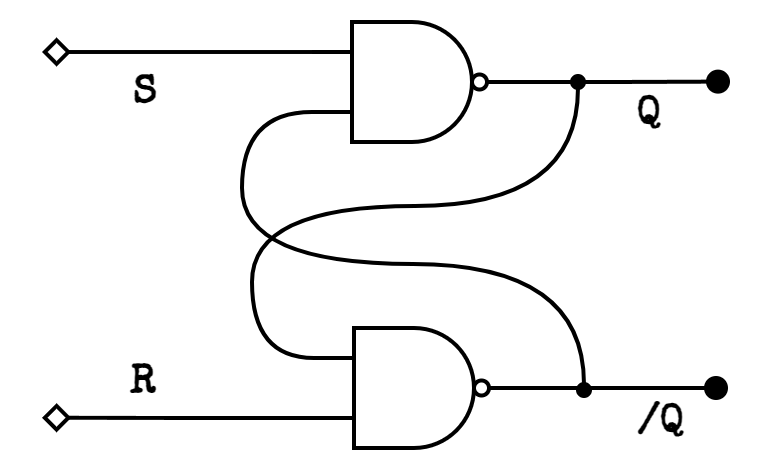

The diagram above was exported from draw.io. Its source (the exported page's mxGraphModel, read from the mxfile embedded in the PNG):
<mxGraphModel dx="754" dy="421" grid="1" gridSize="1.9685" guides="1" tooltips="1" connect="1" arrows="1" fold="1" page="1" pageScale="1" pageWidth="827" pageHeight="583" math="0" shadow="0">
  <root>
    <mxCell id="0" />
    <mxCell id="1" parent="0" />
    <mxCell id="2" edge="1" parent="1" source="7" style="edgeStyle=orthogonalEdgeStyle;rounded=0;orthogonalLoop=1;jettySize=auto;html=1;exitX=1;exitY=0.5;exitDx=0;exitDy=0;exitPerimeter=0;strokeWidth=2;endArrow=oval;endFill=1;endSize=10;">
      <mxGeometry relative="1" as="geometry">
        <mxPoint x="557" y="363" as="targetPoint" />
      </mxGeometry>
    </mxCell>
    <mxCell id="3" connectable="0" parent="2" style="edgeLabel;html=1;align=center;verticalAlign=top;resizable=0;points=[];fontSize=20;fontStyle=1;labelPosition=center;verticalLabelPosition=bottom;fontFamily=Special Elite;fontSource=https%3A%2F%2Ffonts.googleapis.com%2Fcss%3Ffamily%3DSpecial%2BElite;" value="/Q" vertex="1">
      <mxGeometry relative="1" x="0.4298" y="1" as="geometry">
        <mxPoint as="offset" />
      </mxGeometry>
    </mxCell>
    <mxCell id="4" edge="1" parent="1" source="7" style="edgeStyle=orthogonalEdgeStyle;rounded=0;orthogonalLoop=1;jettySize=auto;html=1;exitX=0;exitY=0.25;exitDx=0;exitDy=0;exitPerimeter=0;endArrow=oval;endFill=1;strokeWidth=2;curved=1;">
      <mxGeometry relative="1" as="geometry">
        <Array as="points">
          <mxPoint x="325" y="348" />
          <mxPoint x="325" y="272" />
          <mxPoint x="488" y="272" />
        </Array>
        <mxPoint x="488" y="210" as="targetPoint" />
      </mxGeometry>
    </mxCell>
    <mxCell id="5" edge="1" parent="1" source="7" style="edgeStyle=orthogonalEdgeStyle;rounded=0;orthogonalLoop=1;jettySize=auto;html=1;exitX=0;exitY=0.75;exitDx=0;exitDy=0;exitPerimeter=0;startArrow=none;startFill=0;startSize=5.9055;endArrow=diamond;endFill=0;endSize=9.8425;strokeWidth=1.9685;">
      <mxGeometry relative="1" as="geometry">
        <mxPoint x="220" y="377.8571428571429" as="targetPoint" />
      </mxGeometry>
    </mxCell>
    <mxCell id="6" connectable="0" parent="5" style="edgeLabel;html=1;align=center;verticalAlign=middle;resizable=0;points=[];fontSize=20;fontStyle=1;fontFamily=Special Elite;fontSource=https%3A%2F%2Ffonts.googleapis.com%2Fcss%3Ffamily%3DSpecial%2BElite;" value="R" vertex="1">
      <mxGeometry relative="1" x="0.0822" y="-3" as="geometry">
        <mxPoint x="-13" y="-15" as="offset" />
      </mxGeometry>
    </mxCell>
    <mxCell id="7" parent="1" style="verticalLabelPosition=middle;shadow=0;dashed=0;align=center;html=1;verticalAlign=middle;shape=mxgraph.electrical.logic_gates.logic_gate;operation=and;negating=1;negSize=0.15;strokeWidth=2;fontFamily=Roboto;fontSource=https%3A%2F%2Ffonts.googleapis.com%2Fcss%3Ffamily%3DRoboto;fontStyle=1;labelPosition=center;fontSize=16;" value="" vertex="1">
      <mxGeometry height="60" width="100" x="356" y="333" as="geometry" />
    </mxCell>
    <mxCell id="8" edge="1" parent="1" source="13" style="edgeStyle=orthogonalEdgeStyle;rounded=0;orthogonalLoop=1;jettySize=auto;html=1;exitX=1;exitY=0.5;exitDx=0;exitDy=0;exitPerimeter=0;strokeWidth=2;endArrow=oval;endFill=1;endSize=10;">
      <mxGeometry relative="1" as="geometry">
        <mxPoint x="558" y="209.80952380952374" as="targetPoint" />
      </mxGeometry>
    </mxCell>
    <mxCell id="9" connectable="0" parent="8" style="edgeLabel;html=1;align=center;verticalAlign=top;resizable=0;points=[];fontStyle=1;fontSize=20;labelPosition=center;verticalLabelPosition=bottom;fontFamily=Special Elite;fontSource=https%3A%2F%2Ffonts.googleapis.com%2Fcss%3Ffamily%3DSpecial%2BElite;" value="Q" vertex="1">
      <mxGeometry relative="1" x="0.3261" y="2" as="geometry">
        <mxPoint as="offset" />
      </mxGeometry>
    </mxCell>
    <mxCell id="10" edge="1" parent="1" source="13" style="edgeStyle=orthogonalEdgeStyle;rounded=0;orthogonalLoop=1;jettySize=auto;html=1;exitX=0;exitY=0.75;exitDx=0;exitDy=0;exitPerimeter=0;endArrow=oval;endFill=1;strokeWidth=2;curved=1;">
      <mxGeometry relative="1" as="geometry">
        <Array as="points">
          <mxPoint x="320" y="225" />
          <mxPoint x="320" y="301" />
          <mxPoint x="491" y="301" />
        </Array>
        <mxPoint x="491" y="364" as="targetPoint" />
      </mxGeometry>
    </mxCell>
    <mxCell id="11" edge="1" parent="1" source="13" style="edgeStyle=orthogonalEdgeStyle;rounded=0;orthogonalLoop=1;jettySize=auto;html=1;exitX=0;exitY=0.25;exitDx=0;exitDy=0;exitPerimeter=0;startArrow=none;startFill=0;startSize=5.9055;endArrow=diamond;endFill=0;endSize=9.8425;strokeWidth=1.9685;">
      <mxGeometry relative="1" as="geometry">
        <mxPoint x="220" y="195" as="targetPoint" />
      </mxGeometry>
    </mxCell>
    <mxCell id="12" connectable="0" parent="11" style="edgeLabel;html=1;align=center;verticalAlign=middle;resizable=0;points=[];fontSize=20;fontStyle=1;fontFamily=Special Elite;fontSource=https%3A%2F%2Ffonts.googleapis.com%2Fcss%3Ffamily%3DSpecial%2BElite;" value="S" vertex="1">
      <mxGeometry relative="1" x="0.2321" y="-2" as="geometry">
        <mxPoint x="-2" y="21" as="offset" />
      </mxGeometry>
    </mxCell>
    <mxCell id="13" parent="1" style="verticalLabelPosition=middle;shadow=0;dashed=0;align=center;html=1;verticalAlign=middle;shape=mxgraph.electrical.logic_gates.logic_gate;operation=and;negating=1;negSize=0.15;strokeWidth=2;fontFamily=Roboto;fontSource=https%3A%2F%2Ffonts.googleapis.com%2Fcss%3Ffamily%3DRoboto;fontStyle=1;labelPosition=center;fontSize=16;" value="" vertex="1">
      <mxGeometry height="60" width="100" x="355" y="180" as="geometry" />
    </mxCell>
  </root>
</mxGraphModel>